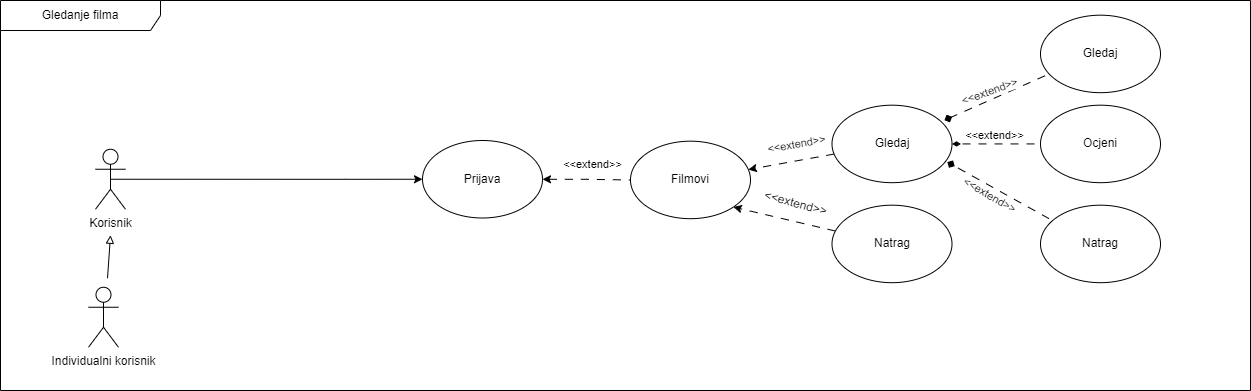

The diagram above was exported from draw.io. Its source (the exported page's mxGraphModel, read from the mxfile embedded in the PNG):
<mxGraphModel dx="1434" dy="4259" grid="1" gridSize="10" guides="1" tooltips="1" connect="1" arrows="1" fold="1" page="1" pageScale="1" pageWidth="827" pageHeight="1169" math="0" shadow="0">
  <root>
    <mxCell id="0" />
    <mxCell id="1" parent="0" />
    <mxCell id="2" style="edgeStyle=orthogonalEdgeStyle;rounded=0;orthogonalLoop=1;jettySize=auto;html=1;startArrow=classic;startFill=1;dashed=1;dashPattern=8 8;endArrow=none;endFill=0;" edge="1" source="3" target="4" parent="1">
      <mxGeometry relative="1" as="geometry" />
    </mxCell>
    <mxCell id="3" value="&lt;font style=&quot;font-size: 12px;&quot;&gt;Prijava&lt;/font&gt;" style="ellipse;whiteSpace=wrap;html=1;" vertex="1" parent="1">
      <mxGeometry x="1942" y="-2470" width="120" height="77.5" as="geometry" />
    </mxCell>
    <mxCell id="4" value="&lt;font style=&quot;font-size: 12px;&quot;&gt;Filmovi&lt;/font&gt;" style="ellipse;whiteSpace=wrap;html=1;" vertex="1" parent="1">
      <mxGeometry x="2150" y="-2469.32" width="120" height="77.5" as="geometry" />
    </mxCell>
    <mxCell id="5" style="rounded=0;orthogonalLoop=1;jettySize=auto;html=1;dashed=1;dashPattern=8 8;" edge="1" source="7" target="4" parent="1">
      <mxGeometry relative="1" as="geometry" />
    </mxCell>
    <mxCell id="6" value="&amp;lt;&amp;lt;extend&amp;gt;&amp;gt;" style="edgeLabel;html=1;align=center;verticalAlign=middle;resizable=0;points=[];rotation=-10;" connectable="0" vertex="1" parent="5">
      <mxGeometry x="-0.1785" y="-6" relative="1" as="geometry">
        <mxPoint x="-2" y="-10" as="offset" />
      </mxGeometry>
    </mxCell>
    <mxCell id="7" value="&lt;font style=&quot;font-size: 12px;&quot;&gt;Gledaj&lt;/font&gt;" style="ellipse;whiteSpace=wrap;html=1;" vertex="1" parent="1">
      <mxGeometry x="2351.5" y="-2505.32" width="120" height="77.5" as="geometry" />
    </mxCell>
    <mxCell id="8" style="rounded=0;orthogonalLoop=1;jettySize=auto;html=1;entryX=1;entryY=1;entryDx=0;entryDy=0;dashed=1;dashPattern=8 8;" edge="1" source="9" target="4" parent="1">
      <mxGeometry relative="1" as="geometry" />
    </mxCell>
    <mxCell id="9" value="&lt;font style=&quot;font-size: 12px;&quot;&gt;Natrag&lt;/font&gt;" style="ellipse;whiteSpace=wrap;html=1;" vertex="1" parent="1">
      <mxGeometry x="2351.5" y="-2405.32" width="120" height="77.5" as="geometry" />
    </mxCell>
    <mxCell id="10" value="&amp;lt;&amp;lt;extend&amp;gt;&amp;gt;" style="text;html=1;align=center;verticalAlign=middle;resizable=0;points=[];autosize=1;strokeColor=none;fillColor=none;rotation=15;" vertex="1" parent="1">
      <mxGeometry x="2270" y="-2421.82" width="90" height="30" as="geometry" />
    </mxCell>
    <mxCell id="11" value="&lt;font style=&quot;font-size: 12px;&quot;&gt;Gledaj&lt;/font&gt;" style="ellipse;whiteSpace=wrap;html=1;" vertex="1" parent="1">
      <mxGeometry x="2560" y="-2595.32" width="120" height="77.5" as="geometry" />
    </mxCell>
    <mxCell id="12" style="rounded=0;orthogonalLoop=1;jettySize=auto;html=1;dashed=1;dashPattern=8 8;endArrow=diamondThin;endFill=1;" edge="1" target="7" parent="1">
      <mxGeometry relative="1" as="geometry">
        <mxPoint x="2553.999999999989" y="-2466.57" as="sourcePoint" />
      </mxGeometry>
    </mxCell>
    <mxCell id="13" value="&amp;lt;&amp;lt;extend&amp;gt;&amp;gt;" style="edgeLabel;html=1;align=center;verticalAlign=middle;resizable=0;points=[];" connectable="0" vertex="1" parent="12">
      <mxGeometry x="0.0286" y="2" relative="1" as="geometry">
        <mxPoint x="2" y="-11" as="offset" />
      </mxGeometry>
    </mxCell>
    <mxCell id="14" value="&lt;font style=&quot;font-size: 12px;&quot;&gt;Ocjeni&lt;/font&gt;" style="ellipse;whiteSpace=wrap;html=1;" vertex="1" parent="1">
      <mxGeometry x="2560" y="-2505.32" width="120" height="77.5" as="geometry" />
    </mxCell>
    <mxCell id="15" value="&lt;font style=&quot;font-size: 12px;&quot;&gt;Natrag&lt;/font&gt;" style="ellipse;whiteSpace=wrap;html=1;" vertex="1" parent="1">
      <mxGeometry x="2560" y="-2405.32" width="120" height="77.5" as="geometry" />
    </mxCell>
    <mxCell id="16" style="rounded=0;orthogonalLoop=1;jettySize=auto;html=1;entryX=0.961;entryY=0.734;entryDx=0;entryDy=0;entryPerimeter=0;dashed=1;dashPattern=8 8;endArrow=diamond;endFill=1;" edge="1" target="7" parent="1">
      <mxGeometry relative="1" as="geometry">
        <mxPoint x="2568.5366133635816" y="-2391.8573274782448" as="sourcePoint" />
      </mxGeometry>
    </mxCell>
    <mxCell id="17" value="&amp;lt;&amp;lt;extend&amp;gt;&amp;gt;" style="edgeLabel;html=1;align=center;verticalAlign=middle;resizable=0;points=[];rotation=30;" connectable="0" vertex="1" parent="16">
      <mxGeometry x="0.0666" y="-6" relative="1" as="geometry">
        <mxPoint x="-8" y="12" as="offset" />
      </mxGeometry>
    </mxCell>
    <mxCell id="18" style="rounded=0;orthogonalLoop=1;jettySize=auto;html=1;entryX=0.937;entryY=0.194;entryDx=0;entryDy=0;entryPerimeter=0;dashed=1;dashPattern=8 8;endArrow=diamond;endFill=1;" edge="1" target="7" parent="1">
      <mxGeometry relative="1" as="geometry">
        <mxPoint x="2564.480653145986" y="-2534.689358366831" as="sourcePoint" />
      </mxGeometry>
    </mxCell>
    <mxCell id="19" value="&amp;lt;&amp;lt;extend&amp;gt;&amp;gt;" style="edgeLabel;html=1;align=center;verticalAlign=middle;resizable=0;points=[];rotation=-20;" connectable="0" vertex="1" parent="18">
      <mxGeometry x="0.093" y="-2" relative="1" as="geometry">
        <mxPoint y="-7" as="offset" />
      </mxGeometry>
    </mxCell>
    <mxCell id="20" style="edgeStyle=orthogonalEdgeStyle;rounded=0;orthogonalLoop=1;jettySize=auto;html=1;exitX=0.5;exitY=0.5;exitDx=0;exitDy=0;exitPerimeter=0;entryX=0;entryY=0.5;entryDx=0;entryDy=0;" edge="1" source="21" target="3" parent="1">
      <mxGeometry relative="1" as="geometry">
        <Array as="points">
          <mxPoint x="1865" y="-2431.25" />
          <mxPoint x="1865" y="-2431.25" />
        </Array>
      </mxGeometry>
    </mxCell>
    <mxCell id="21" value="Korisnik" style="shape=umlActor;verticalLabelPosition=bottom;verticalAlign=top;html=1;outlineConnect=0;" vertex="1" parent="1">
      <mxGeometry x="1615" y="-2461.25" width="30" height="60" as="geometry" />
    </mxCell>
    <mxCell id="22" value="Individualni korisnik" style="shape=umlActor;verticalLabelPosition=bottom;verticalAlign=top;html=1;outlineConnect=0;" vertex="1" parent="1">
      <mxGeometry x="1608" y="-2323.25" width="30" height="60" as="geometry" />
    </mxCell>
    <mxCell id="23" style="rounded=0;orthogonalLoop=1;jettySize=auto;html=1;endArrow=block;endFill=0;" edge="1" parent="1">
      <mxGeometry relative="1" as="geometry">
        <mxPoint x="1627" y="-2332.25" as="sourcePoint" />
        <mxPoint x="1630" y="-2375.25" as="targetPoint" />
      </mxGeometry>
    </mxCell>
    <mxCell id="24" value="Gledanje filma" style="shape=umlFrame;whiteSpace=wrap;html=1;pointerEvents=0;recursiveResize=0;container=1;collapsible=0;width=160;" vertex="1" parent="1">
      <mxGeometry x="1520" y="-2610" width="1250" height="390" as="geometry" />
    </mxCell>
    <mxCell id="25" value="&amp;lt;&amp;lt;extend&amp;gt;&amp;gt;" style="edgeLabel;html=1;align=center;verticalAlign=middle;resizable=0;points=[];rotation=0;" connectable="0" vertex="1" parent="24">
      <mxGeometry x="1010.001358927319" y="231.00108408862388" as="geometry">
        <mxPoint x="-418.4130673613047" y="-67.56877536400813" as="offset" />
      </mxGeometry>
    </mxCell>
  </root>
</mxGraphModel>